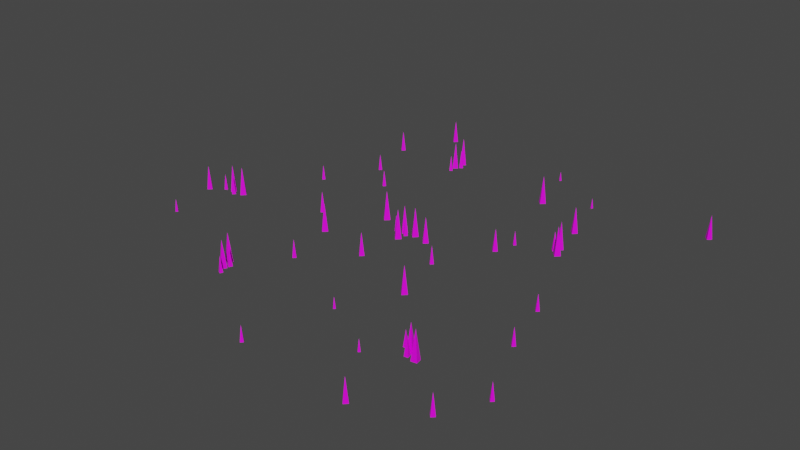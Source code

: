# Source: grass.blend  (saved by Blender 2.92.15; exported with 4.5.12 LTS)
import bpy
from mathutils import Matrix  # noqa: F401  (used for matrix-valued properties, if any)

bpy.ops.wm.read_factory_settings(use_empty=True)
scene = bpy.context.scene
scene.name = 'Scene'

# ---- collections
col_collection = bpy.data.collections.new('Collection'); scene.collection.children.link(col_collection)

# ---- images (referenced by path relative to the original .blend; pixels are not part of the script)
import os
ASSET_DIR = os.environ.get("B2B_ASSET_DIR", "")  # directory of the original .blend (textures are referenced by path, not embedded)
HERE = os.path.dirname(os.path.abspath(__file__))  # packed textures are extracted next to this script under _unpacked/

def load_image(name, relpath, width, height, colorspace="sRGB"):
    """Load a texture the original file referenced (path relative to the .blend, or extracted next to this script)."""
    p = next((c for c in (os.path.join(HERE, relpath), os.path.join(ASSET_DIR, relpath)) if relpath and os.path.exists(c)), "")
    if p:
        img = bpy.data.images.load(p, check_existing=True)
        img.name = name
    else:  # same state as the original file: an image datablock whose file is absent (Cycles renders it pink)
        img = bpy.data.images.new(name, width, height)
        img.source = "FILE"
        img.filepath = "//" + (relpath or name)
    img.colorspace_settings.name = colorspace
    return img
img_uv3_png_001 = load_image('UV3.png.001', 'UV3.png', 1024, 1024, 'sRGB')

# ---- materials (node trees are filled in below, after node groups)
mat_material = bpy.data.materials.new('Material')
mat_material.alpha_threshold = 0.0
mat_material.use_transparent_shadow = False
mat_material.line_color = (0.0, 0.0, 0.0, 1.0)

# ---- material node trees
mat_material.use_nodes = True; mat_material.node_tree.nodes.clear()
_N = mat_material.node_tree.nodes; _L = mat_material.node_tree.links
n0 = _N.new('ShaderNodeOutputMaterial'); n0.name = 'Material Output'; n0.location = (300, 300)
n1 = _N.new('ShaderNodeBsdfPrincipled'); n1.name = 'Principled BSDF'; n1.location = (10, 300)
n1.distribution = 'GGX'
n1.subsurface_method = 'BURLEY'
n1.inputs[2].default_value = 0.4
n1.inputs[3].default_value = 1.45
n1.inputs[27].default_value = (0.0, 0.0, 0.0, 1.0)
n1.inputs[28].default_value = 1.0
n2 = _N.new('ShaderNodeTexImage'); n2.name = 'Image Texture'; n2.location = (-374, 322)
n2.image = img_uv3_png_001
_L.new(n1.outputs[0], n0.inputs[0])
_L.new(n2.outputs[0], n1.inputs[0])
n0.is_active_output = True

# ---- world
world_world = bpy.data.worlds.new('World'); scene.world = world_world
world_world.use_nodes = True; world_world.node_tree.nodes.clear()
_N = world_world.node_tree.nodes; _L = world_world.node_tree.links
n0 = _N.new('ShaderNodeOutputWorld'); n0.name = 'World Output'; n0.location = (300, 300)
n1 = _N.new('ShaderNodeBackground'); n1.name = 'Background'; n1.location = (10, 300)
n1.inputs[0].default_value = (0.05088, 0.05088, 0.05088, 1.0)
_L.new(n1.outputs[0], n0.inputs[0])
n0.is_active_output = True
world_world.color = (0.05088, 0.05088, 0.05088)
world_world.use_sun_shadow = False
world_world.sun_shadow_jitter_overblur = 0.0

# ---- meshes
me_cylinder = bpy.data.meshes.new('Cylinder')
me_cylinder.from_pydata([(-1.714e-08, 0.06389, -1.428e-08), (-2.051e-08, 7.566e-10, 0.4449), (0.06389, -1.078e-09, -1.428e-08), (-2.272e-08, -0.06389, -1.428e-08), (-0.06389, 2.476e-09, -1.428e-08), (0.6985, -0.01109, -1.118e-08), (0.6985, -0.06113, 0.3485), (0.7485, -0.06113, -1.118e-08), (0.6985, -0.1112, -1.118e-08), (0.6484, -0.06113, -1.118e-08), (1.96, 0.6248, -5.448e-09), (1.96, 0.6005, 0.1697), (1.984, 0.6005, -5.448e-09), (1.96, 0.5761, -5.448e-09), (1.935, 0.6005, -5.448e-09), (1.119, 1.101, -1.331e-08), (1.119, 1.042, 0.4147), (1.178, 1.042, -1.331e-08), (1.119, 0.982, -1.331e-08), (1.059, 1.042, -1.331e-08), (-0.7729, -2.123, -7.359e-09), (-0.7729, -2.156, 0.2293), (-0.7399, -2.156, -7.359e-09), (-0.7729, -2.189, -7.359e-09), (-0.8058, -2.156, -7.359e-09), (-0.1423, 0.436, -1.253e-08), (-0.1423, 0.3799, 0.3904), (-0.08623, 0.3799, -1.253e-08), (-0.1423, 0.3239, -1.253e-08), (-0.1984, 0.3799, -1.253e-08), (-2.244, 0.9927, -1.374e-08), (-2.244, 0.9313, 0.4282), (-2.183, 0.9313, -1.374e-08), (-2.244, 0.8698, -1.374e-08), (-2.306, 0.9313, -1.374e-08), (0.3832, 2.621, -7.9e-09), (0.3832, 2.585, 0.2461), (0.4185, 2.585, -7.9e-09), (0.3832, 2.55, -7.9e-09), (0.3478, 2.585, -7.9e-09), (-1.614, -1.679, -8.108e-09), (-1.614, -1.715, 0.2526), (-1.577, -1.715, -8.108e-09), (-1.614, -1.751, -8.108e-09), (-1.65, -1.715, -8.108e-09), (1.224, 2.843, -8.359e-09), (1.224, 2.806, 0.2605), (1.261, 2.806, -8.359e-09), (1.224, 2.768, -8.359e-09), (1.187, 2.806, -8.359e-09), (0.5934, -3.205, -1.192e-08), (0.5934, -3.259, 0.3713), (0.6467, -3.259, -1.192e-08), (0.5934, -3.312, -1.192e-08), (0.5401, -3.259, -1.192e-08), (0.4883, -0.8818, -1.374e-08), (0.4883, -0.9432, 0.4281), (0.5498, -0.9432, -1.374e-08), (0.4883, -1.005, -1.374e-08), (0.4268, -0.9432, -1.374e-08), (2.485, 1.508, -5.746e-09), (2.485, 1.483, 0.179), (2.511, 1.483, -5.746e-09), (2.485, 1.457, -5.746e-09), (2.459, 1.483, -5.746e-09), (-2.454, -1.89, -1.02e-08), (-2.454, -1.936, 0.318), (-2.409, -1.936, -1.02e-08), (-2.454, -1.981, -1.02e-08), (-2.5, -1.936, -1.02e-08), (-3.295, -1.444, -1.123e-08), (-3.295, -1.495, 0.35), (-3.245, -1.495, -1.123e-08), (-3.295, -1.545, -1.123e-08), (-3.345, -1.495, -1.123e-08), (-2.77, 3.409, -1.156e-08), (-2.77, 3.357, 0.3603), (-2.718, 3.357, -1.156e-08), (-2.77, 3.305, -1.156e-08), (-2.821, 3.357, -1.156e-08), (-3.085, 0.7321, -4.777e-09), (-3.085, 0.7107, 0.1489), (-3.064, 0.7107, -4.777e-09), (-3.085, 0.6893, -4.777e-09), (-3.106, 0.7107, -4.777e-09), (3.326, 2.083, -1.097e-08), (3.326, 2.034, 0.3419), (3.375, 2.034, -1.097e-08), (3.326, 1.985, -1.097e-08), (3.277, 2.034, -1.097e-08), (-1.719, 1.871, -1.278e-08), (-1.719, 1.813, 0.3984), (-1.662, 1.813, -1.278e-08), (-1.719, 1.756, -1.278e-08), (-1.776, 1.813, -1.278e-08), (-0.878, 1.402, -6.744e-09), (-0.878, 1.372, 0.2101), (-0.8478, 1.372, -6.744e-09), (-0.878, 1.342, -6.744e-09), (-0.9081, 1.372, -6.744e-09), (0.2781, 0.8597, -8.661e-09), (0.2781, 0.821, 0.2699), (0.3168, 0.821, -8.661e-09), (0.2781, 0.7822, -8.661e-09), (0.2393, 0.821, -8.661e-09), (2.905, 2.96, -9.831e-09), (2.905, 2.916, 0.3063), (2.949, 2.916, -9.831e-09), (2.905, 2.872, -9.831e-09), (2.862, 2.916, -9.831e-09), (-0.5627, 1.311, -1.086e-08), (-0.5627, 1.262, 0.3385), (-0.5141, 1.262, -1.086e-08), (-0.5627, 1.213, -1.086e-08), (-0.6113, 1.262, -1.086e-08), (1.329, -0.6839, -8.682e-09), (1.329, -0.7227, 0.2705), (1.368, -0.7227, -8.682e-09), (1.329, -0.7616, -8.682e-09), (1.29, -0.7227, -8.682e-09), (-0.3525, -0.4383, -1.428e-08), (-0.3525, -0.5022, 0.4449), (-0.2886, -0.5022, -1.428e-08), (-0.3525, -0.5661, -1.428e-08), (-0.4164, -0.5022, -1.428e-08), (-1.193, -1.238, -8.15e-09), (-1.193, -1.274, 0.2539), (-1.157, -1.274, -8.15e-09), (-1.193, -1.311, -8.15e-09), (-1.23, -1.274, -8.15e-09), (3.221, 0.3028, -7.413e-09), (3.221, 0.2697, 0.231), (3.254, 0.2697, -7.413e-09), (3.221, 0.2365, -7.413e-09), (3.188, 0.2697, -7.413e-09), (2.275, 3.283, -8.179e-09), (2.275, 3.247, 0.2548), (2.312, 3.247, -8.179e-09), (2.275, 3.21, -8.179e-09), (2.238, 3.247, -8.179e-09), (-2.559, 1.615, -5.043e-09), (-2.559, 1.593, 0.1571), (-2.537, 1.593, -5.043e-09), (-2.559, 1.57, -5.043e-09), (-2.582, 1.593, -5.043e-09), (1.434, -3.01, -6.317e-09), (1.434, -3.038, 0.1968), (1.462, -3.038, -6.317e-09), (1.434, -3.067, -6.317e-09), (1.406, -3.038, -6.317e-09), (0.0679, -1.338, -1.029e-08), (0.0679, -1.384, 0.3206), (0.1139, -1.384, -1.029e-08), (0.0679, -1.43, -1.029e-08), (0.02187, -1.384, -1.029e-08), (-2.342, -0.8276, -7.838e-09), (-2.307, -0.833, 0.2442), (-2.302, -0.7983, -7.838e-09), (-2.272, -0.8383, -7.838e-09), (-2.312, -0.8676, -7.838e-09), (-2.681, -0.8175, -1.397e-08), (-2.619, -0.827, 0.4353), (-2.61, -0.7652, -1.397e-08), (-2.557, -0.8365, -1.397e-08), (-2.629, -0.8888, -1.397e-08), (-2.536, -0.7662, -9.329e-09), (-2.495, -0.7725, 0.2907), (-2.489, -0.7313, -9.329e-09), (-2.454, -0.7789, -9.329e-09), (-2.501, -0.8138, -9.329e-09), (-2.495, -0.8355, -1.336e-08), (-2.436, -0.8446, 0.4164), (-2.427, -0.7855, -1.336e-08), (-2.377, -0.8537, -1.336e-08), (-2.445, -0.9037, -1.336e-08), (0.4495, -3.016, -7.838e-09), (0.4495, -3.051, 0.2442), (0.4845, -3.051, -7.838e-09), (0.4495, -3.086, -7.838e-09), (0.4144, -3.051, -7.838e-09), (0.4049, -2.656, -1.397e-08), (0.4049, -2.719, 0.4353), (0.4674, -2.719, -1.397e-08), (0.4049, -2.781, -1.397e-08), (0.3424, -2.719, -1.397e-08), (0.4829, -2.8, -9.329e-09), (0.4829, -2.842, 0.2907), (0.5246, -2.842, -9.329e-09), (0.4829, -2.884, -9.329e-09), (0.4411, -2.842, -9.329e-09), (0.4161, -2.856, -1.336e-08), (0.4161, -2.915, 0.4164), (0.4759, -2.915, -1.336e-08), (0.4161, -2.975, -1.336e-08), (0.3563, -2.915, -1.336e-08), (2.217, -1.188, -7.838e-09), (2.25, -1.177, 0.2442), (2.239, -1.144, -7.838e-09), (2.283, -1.166, -7.838e-09), (2.261, -1.21, -7.838e-09), (1.911, -1.336, -1.397e-08), (1.971, -1.316, 0.4353), (1.95, -1.257, -1.397e-08), (2.03, -1.296, -1.397e-08), (1.991, -1.375, -1.397e-08), (2.016, -1.224, -9.329e-09), (2.056, -1.21, 0.2907), (2.042, -1.171, -9.329e-09), (2.095, -1.197, -9.329e-09), (2.069, -1.25, -9.329e-09), (2.084, -1.267, -1.336e-08), (2.141, -1.247, 0.4164), (2.122, -1.191, -1.336e-08), (2.197, -1.228, -1.336e-08), (2.16, -1.304, -1.336e-08), (2.08, 1.871, -7.838e-09), (2.059, 1.843, 0.2442), (2.087, 1.822, -7.838e-09), (2.038, 1.815, -7.838e-09), (2.031, 1.864, -7.838e-09), (2.249, 2.165, -1.397e-08), (2.212, 2.115, 0.4353), (2.262, 2.078, -1.397e-08), (2.174, 2.065, -1.397e-08), (2.162, 2.153, -1.397e-08), (2.226, 2.013, -9.329e-09), (2.201, 1.98, 0.2907), (2.234, 1.955, -9.329e-09), (2.176, 1.947, -9.329e-09), (2.167, 2.005, -9.329e-09), (2.146, 2.01, -1.336e-08), (2.11, 1.963, 0.4164), (2.157, 1.927, -1.336e-08), (2.074, 1.915, -1.336e-08), (2.062, 1.999, -1.336e-08), (-1.287, 1.889, -7.838e-09), (-1.287, 1.854, 0.2442), (-1.252, 1.854, -7.838e-09), (-1.287, 1.819, -7.838e-09), (-1.322, 1.854, -7.838e-09), (-1.003, 2.046, -1.397e-08), (-1.003, 1.983, 0.4353), (-0.9402, 1.983, -1.397e-08), (-1.003, 1.921, -1.397e-08), (-1.065, 1.983, -1.397e-08), (-1.091, 1.923, -9.329e-09), (-1.091, 1.881, 0.2907), (-1.05, 1.881, -9.329e-09), (-1.091, 1.839, -9.329e-09), (-1.133, 1.881, -9.329e-09), (-1.175, 1.98, -1.336e-08), (-1.175, 1.921, 0.4164), (-1.115, 1.921, -1.336e-08), (-1.175, 1.861, -1.336e-08), (-1.235, 1.921, -1.336e-08), (-0.1621, -0.13, -7.838e-09), (-0.1621, -0.1651, 0.2442), (-0.1271, -0.1651, -7.838e-09), (-0.1621, -0.2001, -7.838e-09), (-0.1972, -0.1651, -7.838e-09), (-0.2037, 0.2069, -1.397e-08), (-0.2037, 0.1444, 0.4353), (-0.1412, 0.1444, -1.397e-08), (-0.2037, 0.0819, -1.397e-08), (-0.2662, 0.1444, -1.397e-08), (-0.131, 0.07153, -9.329e-09), (-0.131, 0.02979, 0.2907), (-0.08922, 0.02979, -9.329e-09), (-0.131, -0.01194, -9.329e-09), (-0.1727, 0.02979, -9.329e-09), (-0.1933, 0.02081, -1.336e-08), (-0.1933, -0.03898, 0.4164), (-0.1335, -0.03898, -1.336e-08), (-0.1933, -0.09877, -1.336e-08), (-0.2531, -0.03898, -1.336e-08), (-1.342e-08, 0.05004, -1.118e-08), (-1.606e-08, 5.926e-10, 0.3485), (0.05004, -8.447e-10, -1.118e-08), (-1.78e-08, -0.05004, -1.118e-08), (-0.05004, 1.939e-09, -1.118e-08), (-6.537e-09, 0.02437, -5.448e-09), (-7.824e-09, 2.886e-10, 0.1697), (0.02437, -4.114e-10, -5.448e-09), (-8.668e-09, -0.02437, -5.448e-09), (-0.02437, 9.445e-10, -5.448e-09), (-1.597e-08, 0.05954, -1.331e-08), (-1.911e-08, 7.052e-10, 0.4147), (0.05954, -1.005e-09, -1.331e-08), (-2.118e-08, -0.05954, -1.331e-08), (-0.05954, 2.308e-09, -1.331e-08), (-1.668e-08, 0.03292, -7.359e-09), (-1.057e-08, 3.899e-10, 0.2293), (0.03292, 7.293e-09, -7.359e-09), (-3.859e-09, -0.03292, -7.359e-09), (-0.03292, -6.573e-09, -7.359e-09), (-1.504e-08, 0.05606, -1.253e-08), (-1.8e-08, 6.639e-10, 0.3904), (0.05606, -9.463e-10, -1.253e-08), (-1.994e-08, -0.05606, -1.253e-08), (-0.05606, 2.173e-09, -1.253e-08), (-1.974e-08, 7.281e-10, 0.4282), (0.06148, -1.038e-09, -1.374e-08), (-2.186e-08, -0.06148, -1.374e-08), (-9.48e-09, 0.03534, -7.9e-09), (-1.135e-08, 4.186e-10, 0.2461), (0.03534, -5.966e-10, -7.9e-09), (-1.257e-08, -0.03534, -7.9e-09), (-0.03534, 1.37e-09, -7.9e-09), (-1.838e-08, 0.03627, -8.108e-09), (-1.164e-08, 4.296e-10, 0.2526), (0.03627, 8.036e-09, -8.108e-09), (-4.252e-09, -0.03627, -8.108e-09), (-0.03627, -7.243e-09, -8.108e-09), (-1.895e-08, 0.0374, -8.359e-09), (-1.201e-08, 4.429e-10, 0.2605), (0.0374, 8.285e-09, -8.359e-09), (-4.384e-09, -0.0374, -8.359e-09), (-0.0374, -7.467e-09, -8.359e-09), (-1.43e-08, 0.05331, -1.192e-08), (-1.711e-08, 6.314e-10, 0.3713), (0.05331, -9e-10, -1.192e-08), (-1.896e-08, -0.05331, -1.192e-08), (-0.05331, 2.066e-09, -1.192e-08), (-3.114e-08, 0.06147, -1.374e-08), (-0.06147, -1.227e-08, -1.374e-08), (-1.303e-08, 0.02571, -5.746e-09), (-8.253e-09, 3.045e-10, 0.179), (0.02571, 5.695e-09, -5.746e-09), (-3.014e-09, -0.02571, -5.746e-09), (-0.02571, -5.133e-09, -5.746e-09), (-1.225e-08, 0.04566, -1.02e-08), (-1.466e-08, 5.407e-10, 0.318), (0.04566, -7.707e-10, -1.02e-08), (-1.624e-08, -0.04566, -1.02e-08), (-0.04566, 1.769e-09, -1.02e-08), (-1.348e-08, 0.05026, -1.123e-08), (-1.613e-08, 5.952e-10, 0.35), (0.05026, -8.483e-10, -1.123e-08), (-1.787e-08, -0.05026, -1.123e-08), (-0.05026, 1.948e-09, -1.123e-08), (-1.388e-08, 0.05173, -1.156e-08), (-1.661e-08, 6.126e-10, 0.3603), (0.05173, -8.733e-10, -1.156e-08), (-1.84e-08, -0.05173, -1.156e-08), (-0.05173, 2.005e-09, -1.156e-08), (-5.733e-09, 0.02137, -4.777e-09), (-6.861e-09, 2.531e-10, 0.1489), (0.02137, -3.608e-10, -4.777e-09), (-7.601e-09, -0.02137, -4.777e-09), (-0.02137, 8.283e-10, -4.777e-09), (-1.317e-08, 0.04909, -1.097e-08), (-1.576e-08, 5.813e-10, 0.3419), (0.04909, -8.286e-10, -1.097e-08), (-1.746e-08, -0.04909, -1.097e-08), (-0.04909, 1.902e-09, -1.097e-08), (-1.534e-08, 0.0572, -1.278e-08), (-1.836e-08, 6.774e-10, 0.3984), (0.0572, -9.655e-10, -1.278e-08), (-2.034e-08, -0.0572, -1.278e-08), (-0.0572, 2.217e-09, -1.278e-08), (-8.093e-09, 0.03017, -6.744e-09), (-9.686e-09, 3.573e-10, 0.2101), (0.03017, -5.093e-10, -6.744e-09), (-1.073e-08, -0.03017, -6.744e-09), (-0.03017, 1.169e-09, -6.744e-09), (-1.244e-08, 4.589e-10, 0.2699), (-1.18e-08, 0.04398, -9.831e-09), (-1.412e-08, 5.209e-10, 0.3063), (0.04398, -7.424e-10, -9.831e-09), (-1.564e-08, -0.04398, -9.831e-09), (-0.04398, 1.705e-09, -9.831e-09), (-1.304e-08, 0.04861, -1.086e-08), (-1.56e-08, 5.757e-10, 0.3385), (0.04861, -8.205e-10, -1.086e-08), (-1.729e-08, -0.04861, -1.086e-08), (-0.04861, 1.884e-09, -1.086e-08), (-1.042e-08, 0.03884, -8.682e-09), (-1.247e-08, 4.6e-10, 0.2705), (0.03884, -6.557e-10, -8.682e-09), (-1.381e-08, -0.03884, -8.682e-09), (-0.03884, 1.505e-09, -8.682e-09), (-9.78e-09, 0.03646, -8.15e-09), (-1.17e-08, 4.318e-10, 0.2539), (0.03646, -6.155e-10, -8.15e-09), (-1.297e-08, -0.03646, -8.15e-09), (-0.03646, 1.413e-09, -8.15e-09), (-8.896e-09, 0.03317, -7.413e-09), (-1.065e-08, 3.928e-10, 0.231), (0.03317, -5.598e-10, -7.413e-09), (-1.179e-08, -0.03317, -7.413e-09), (-0.03317, 1.285e-09, -7.413e-09), (-9.814e-09, 0.03659, -8.179e-09), (-1.175e-08, 4.333e-10, 0.2548), (0.03659, -6.177e-10, -8.179e-09), (-1.301e-08, -0.03659, -8.179e-09), (-0.03659, 1.418e-09, -8.179e-09), (-6.052e-09, 0.02256, -5.043e-09), (-7.243e-09, 2.672e-10, 0.1571), (0.02256, -3.809e-10, -5.043e-09), (-8.024e-09, -0.02256, -5.043e-09), (-0.02256, 8.744e-10, -5.043e-09), (-7.58e-09, 0.02826, -6.317e-09), (-9.073e-09, 3.347e-10, 0.1968), (0.02826, -4.771e-10, -6.317e-09), (-1.005e-08, -0.02826, -6.317e-09), (-0.02826, 1.095e-09, -6.317e-09), (-1.235e-08, 0.04603, -1.029e-08), (-1.478e-08, 5.452e-10, 0.3206), (0.04603, -7.771e-10, -1.029e-08), (-1.637e-08, -0.04603, -1.029e-08), (-0.04603, 1.784e-09, -1.029e-08)], [], [(0, 1, 2), (2, 1, 3), (3, 1, 4), (4, 1, 0), (0, 2, 3, 4), (5, 6, 7), (7, 6, 8), (8, 6, 9), (9, 6, 5), (5, 7, 8, 9), (10, 11, 12), (12, 11, 13), (13, 11, 14), (14, 11, 10), (10, 12, 13, 14), (15, 16, 17), (17, 16, 18), (18, 16, 19), (19, 16, 15), (15, 17, 18, 19), (20, 21, 22), (22, 21, 23), (23, 21, 24), (24, 21, 20), (20, 22, 23, 24), (25, 26, 27), (27, 26, 28), (28, 26, 29), (29, 26, 25), (25, 27, 28, 29), (30, 31, 32), (32, 31, 33), (33, 31, 34), (34, 31, 30), (30, 32, 33, 34), (35, 36, 37), (37, 36, 38), (38, 36, 39), (39, 36, 35), (35, 37, 38, 39), (40, 41, 42), (42, 41, 43), (43, 41, 44), (44, 41, 40), (40, 42, 43, 44), (45, 46, 47), (47, 46, 48), (48, 46, 49), (49, 46, 45), (45, 47, 48, 49), (50, 51, 52), (52, 51, 53), (53, 51, 54), (54, 51, 50), (50, 52, 53, 54), (55, 56, 57), (57, 56, 58), (58, 56, 59), (59, 56, 55), (55, 57, 58, 59), (60, 61, 62), (62, 61, 63), (63, 61, 64), (64, 61, 60), (60, 62, 63, 64), (65, 66, 67), (67, 66, 68), (68, 66, 69), (69, 66, 65), (65, 67, 68, 69), (70, 71, 72), (72, 71, 73), (73, 71, 74), (74, 71, 70), (70, 72, 73, 74), (75, 76, 77), (77, 76, 78), (78, 76, 79), (79, 76, 75), (75, 77, 78, 79), (80, 81, 82), (82, 81, 83), (83, 81, 84), (84, 81, 80), (80, 82, 83, 84), (85, 86, 87), (87, 86, 88), (88, 86, 89), (89, 86, 85), (85, 87, 88, 89), (90, 91, 92), (92, 91, 93), (93, 91, 94), (94, 91, 90), (90, 92, 93, 94), (95, 96, 97), (97, 96, 98), (98, 96, 99), (99, 96, 95), (95, 97, 98, 99), (100, 101, 102), (102, 101, 103), (103, 101, 104), (104, 101, 100), (100, 102, 103, 104), (105, 106, 107), (107, 106, 108), (108, 106, 109), (109, 106, 105), (105, 107, 108, 109), (110, 111, 112), (112, 111, 113), (113, 111, 114), (114, 111, 110), (110, 112, 113, 114), (115, 116, 117), (117, 116, 118), (118, 116, 119), (119, 116, 115), (115, 117, 118, 119), (120, 121, 122), (122, 121, 123), (123, 121, 124), (124, 121, 120), (120, 122, 123, 124), (125, 126, 127), (127, 126, 128), (128, 126, 129), (129, 126, 125), (125, 127, 128, 129), (130, 131, 132), (132, 131, 133), (133, 131, 134), (134, 131, 130), (130, 132, 133, 134), (135, 136, 137), (137, 136, 138), (138, 136, 139), (139, 136, 135), (135, 137, 138, 139), (140, 141, 142), (142, 141, 143), (143, 141, 144), (144, 141, 140), (140, 142, 143, 144), (145, 146, 147), (147, 146, 148), (148, 146, 149), (149, 146, 145), (145, 147, 148, 149), (150, 151, 152), (152, 151, 153), (153, 151, 154), (154, 151, 150), (150, 152, 153, 154), (155, 156, 157), (157, 156, 158), (158, 156, 159), (159, 156, 155), (155, 157, 158, 159), (160, 161, 162), (162, 161, 163), (163, 161, 164), (164, 161, 160), (160, 162, 163, 164), (165, 166, 167), (167, 166, 168), (168, 166, 169), (169, 166, 165), (165, 167, 168, 169), (170, 171, 172), (172, 171, 173), (173, 171, 174), (174, 171, 170), (170, 172, 173, 174), (175, 176, 177), (177, 176, 178), (178, 176, 179), (179, 176, 175), (175, 177, 178, 179), (180, 181, 182), (182, 181, 183), (183, 181, 184), (184, 181, 180), (180, 182, 183, 184), (185, 186, 187), (187, 186, 188), (188, 186, 189), (189, 186, 185), (185, 187, 188, 189), (190, 191, 192), (192, 191, 193), (193, 191, 194), (194, 191, 190), (190, 192, 193, 194), (195, 196, 197), (197, 196, 198), (198, 196, 199), (199, 196, 195), (195, 197, 198, 199), (200, 201, 202), (202, 201, 203), (203, 201, 204), (204, 201, 200), (200, 202, 203, 204), (205, 206, 207), (207, 206, 208), (208, 206, 209), (209, 206, 205), (205, 207, 208, 209), (210, 211, 212), (212, 211, 213), (213, 211, 214), (214, 211, 210), (210, 212, 213, 214), (215, 216, 217), (217, 216, 218), (218, 216, 219), (219, 216, 215), (215, 217, 218, 219), (220, 221, 222), (222, 221, 223), (223, 221, 224), (224, 221, 220), (220, 222, 223, 224), (225, 226, 227), (227, 226, 228), (228, 226, 229), (229, 226, 225), (225, 227, 228, 229), (230, 231, 232), (232, 231, 233), (233, 231, 234), (234, 231, 230), (230, 232, 233, 234), (235, 236, 237), (237, 236, 238), (238, 236, 239), (239, 236, 235), (235, 237, 238, 239), (240, 241, 242), (242, 241, 243), (243, 241, 244), (244, 241, 240), (240, 242, 243, 244), (245, 246, 247), (247, 246, 248), (248, 246, 249), (249, 246, 245), (245, 247, 248, 249), (250, 251, 252), (252, 251, 253), (253, 251, 254), (254, 251, 250), (250, 252, 253, 254), (255, 256, 257), (257, 256, 258), (258, 256, 259), (259, 256, 255), (255, 257, 258, 259), (260, 261, 262), (262, 261, 263), (263, 261, 264), (264, 261, 260), (260, 262, 263, 264), (265, 266, 267), (267, 266, 268), (268, 266, 269), (269, 266, 265), (265, 267, 268, 269), (270, 271, 272), (272, 271, 273), (273, 271, 274), (274, 271, 270), (270, 272, 273, 274), (275, 276, 277), (277, 276, 278), (278, 276, 279), (279, 276, 275), (275, 277, 278, 279), (280, 281, 282), (282, 281, 283), (283, 281, 284), (284, 281, 280), (280, 282, 283, 284), (285, 286, 287), (287, 286, 288), (288, 286, 289), (289, 286, 285), (285, 287, 288, 289), (290, 291, 292), (292, 291, 293), (293, 291, 294), (294, 291, 290), (290, 292, 293, 294), (295, 296, 297), (297, 296, 298), (298, 296, 299), (299, 296, 295), (295, 297, 298, 299), (323, 300, 301), (301, 300, 302), (302, 300, 324), (324, 300, 323), (323, 301, 302, 324), (303, 304, 305), (305, 304, 306), (306, 304, 307), (307, 304, 303), (303, 305, 306, 307), (308, 309, 310), (310, 309, 311), (311, 309, 312), (312, 309, 308), (308, 310, 311, 312), (313, 314, 315), (315, 314, 316), (316, 314, 317), (317, 314, 313), (313, 315, 316, 317), (318, 319, 320), (320, 319, 321), (321, 319, 322), (322, 319, 318), (318, 320, 321, 322), (325, 326, 327), (327, 326, 328), (328, 326, 329), (329, 326, 325), (325, 327, 328, 329), (330, 331, 332), (332, 331, 333), (333, 331, 334), (334, 331, 330), (330, 332, 333, 334), (335, 336, 337), (337, 336, 338), (338, 336, 339), (339, 336, 335), (335, 337, 338, 339), (340, 341, 342), (342, 341, 343), (343, 341, 344), (344, 341, 340), (340, 342, 343, 344), (345, 346, 347), (347, 346, 348), (348, 346, 349), (349, 346, 345), (345, 347, 348, 349), (350, 351, 352), (352, 351, 353), (353, 351, 354), (354, 351, 350), (350, 352, 353, 354), (355, 356, 357), (357, 356, 358), (358, 356, 359), (359, 356, 355), (355, 357, 358, 359), (360, 361, 362), (362, 361, 363), (363, 361, 364), (364, 361, 360), (360, 362, 363, 364), (376, 365, 378), (378, 365, 379), (379, 365, 380), (380, 365, 376), (366, 367, 368), (368, 367, 369), (369, 367, 370), (370, 367, 366), (366, 368, 369, 370), (371, 372, 373), (373, 372, 374), (374, 372, 375), (375, 372, 371), (371, 373, 374, 375), (376, 377, 378), (378, 377, 379), (379, 377, 380), (380, 377, 376), (376, 378, 379, 380), (381, 382, 383), (383, 382, 384), (384, 382, 385), (385, 382, 381), (381, 383, 384, 385), (386, 387, 388), (388, 387, 389), (389, 387, 390), (390, 387, 386), (386, 388, 389, 390), (391, 392, 393), (393, 392, 394), (394, 392, 395), (395, 392, 391), (391, 393, 394, 395), (396, 397, 398), (398, 397, 399), (399, 397, 400), (400, 397, 396), (396, 398, 399, 400), (401, 402, 403), (403, 402, 404), (404, 402, 405), (405, 402, 401), (401, 403, 404, 405), (406, 407, 408), (408, 407, 409), (409, 407, 410), (410, 407, 406), (406, 408, 409, 410)])
_uv = me_cylinder.uv_layers.new(name='UVMap')
_uv.uv.foreach_set('vector', [0.6259, 0.427, 0.6259, 0.4971, 0.6236, 0.427, 0.6236, 0.427, 0.6259, 0.4971, 0.6259, 0.427, 0.6259, 0.427, 0.6259, 0.4971, 0.6282, 0.427, 0.6282, 0.427, 0.6259, 0.4971, 0.6259, 0.427, 0.6259, 0.427, 0.6236, 0.427, 0.6259, 0.427, 0.6282, 0.427, 0.6259, 0.427, 0.6259, 0.4971, 0.6236, 0.427, 0.6236, 0.427, 0.6259, 0.4971, 0.6259, 0.427, 0.6259, 0.427, 0.6259, 0.4971, 0.6282, 0.427, 0.6282, 0.427, 0.6259, 0.4971, 0.6259, 0.427, 0.6259, 0.427, 0.6236, 0.427, 0.6259, 0.427, 0.6282, 0.427, 0.6259, 0.427, 0.6259, 0.4971, 0.6236, 0.427, 0.6236, 0.427, 0.6259, 0.4971, 0.6259, 0.427, 0.6259, 0.427, 0.6259, 0.4971, 0.6282, 0.427, 0.6282, 0.427, 0.6259, 0.4971, 0.6259, 0.427, 0.6259, 0.427, 0.6236, 0.427, 0.6259, 0.427, 0.6282, 0.427, 0.6259, 0.427, 0.6259, 0.4971, 0.6236, 0.427, 0.6236, 0.427, 0.6259, 0.4971, 0.6259, 0.427, 0.6259, 0.427, 0.6259, 0.4971, 0.6282, 0.427, 0.6282, 0.427, 0.6259, 0.4971, 0.6259, 0.427, 0.6259, 0.427, 0.6236, 0.427, 0.6259, 0.427, 0.6282, 0.427, 0.6259, 0.427, 0.6259, 0.4971, 0.6236, 0.427, 0.6236, 0.427, 0.6259, 0.4971, 0.6259, 0.427, 0.6259, 0.427, 0.6259, 0.4971, 0.6282, 0.427, 0.6282, 0.427, 0.6259, 0.4971, 0.6259, 0.427, 0.6259, 0.427, 0.6236, 0.427, 0.6259, 0.427, 0.6282, 0.427, 0.6259, 0.427, 0.6259, 0.4971, 0.6236, 0.427, 0.6236, 0.427, 0.6259, 0.4971, 0.6259, 0.427, 0.6259, 0.427, 0.6259, 0.4971, 0.6282, 0.427, 0.6282, 0.427, 0.6259, 0.4971, 0.6259, 0.427, 0.6259, 0.427, 0.6236, 0.427, 0.6259, 0.427, 0.6282, 0.427, 0.6259, 0.427, 0.6259, 0.4971, 0.6236, 0.427, 0.6236, 0.427, 0.6259, 0.4971, 0.6259, 0.427, 0.6259, 0.427, 0.6259, 0.4971, 0.6282, 0.427, 0.6282, 0.427, 0.6259, 0.4971, 0.6259, 0.427, 0.6259, 0.427, 0.6236, 0.427, 0.6259, 0.427, 0.6282, 0.427, 0.6259, 0.427, 0.6259, 0.4971, 0.6236, 0.427, 0.6236, 0.427, 0.6259, 0.4971, 0.6259, 0.427, 0.6259, 0.427, 0.6259, 0.4971, 0.6282, 0.427, 0.6282, 0.427, 0.6259, 0.4971, 0.6259, 0.427, 0.6259, 0.427, 0.6236, 0.427, 0.6259, 0.427, 0.6282, 0.427, 0.6259, 0.427, 0.6259, 0.4971, 0.6236, 0.427, 0.6236, 0.427, 0.6259, 0.4971, 0.6259, 0.427, 0.6259, 0.427, 0.6259, 0.4971, 0.6282, 0.427, 0.6282, 0.427, 0.6259, 0.4971, 0.6259, 0.427, 0.6259, 0.427, 0.6236, 0.427, 0.6259, 0.427, 0.6282, 0.427, 0.6259, 0.427, 0.6259, 0.4971, 0.6236, 0.427, 0.6236, 0.427, 0.6259, 0.4971, 0.6259, 0.427, 0.6259, 0.427, 0.6259, 0.4971, 0.6282, 0.427, 0.6282, 0.427, 0.6259, 0.4971, 0.6259, 0.427, 0.6259, 0.427, 0.6236, 0.427, 0.6259, 0.427, 0.6282, 0.427, 0.6259, 0.427, 0.6259, 0.4971, 0.6236, 0.427, 0.6236, 0.427, 0.6259, 0.4971, 0.6259, 0.427, 0.6259, 0.427, 0.6259, 0.4971, 0.6282, 0.427, 0.6282, 0.427, 0.6259, 0.4971, 0.6259, 0.427, 0.6259, 0.427, 0.6236, 0.427, 0.6259, 0.427, 0.6282, 0.427, 0.6259, 0.427, 0.6259, 0.4971, 0.6236, 0.427, 0.6236, 0.427, 0.6259, 0.4971, 0.6259, 0.427, 0.6259, 0.427, 0.6259, 0.4971, 0.6282, 0.427, 0.6282, 0.427, 0.6259, 0.4971, 0.6259, 0.427, 0.6259, 0.427, 0.6236, 0.427, 0.6259, 0.427, 0.6282, 0.427, 0.6259, 0.427, 0.6259, 0.4971, 0.6236, 0.427, 0.6236, 0.427, 0.6259, 0.4971, 0.6259, 0.427, 0.6259, 0.427, 0.6259, 0.4971, 0.6282, 0.427, 0.6282, 0.427, 0.6259, 0.4971, 0.6259, 0.427, 0.6259, 0.427, 0.6236, 0.427, 0.6259, 0.427, 0.6282, 0.427, 0.6259, 0.427, 0.6259, 0.4971, 0.6236, 0.427, 0.6236, 0.427, 0.6259, 0.4971, 0.6259, 0.427, 0.6259, 0.427, 0.6259, 0.4971, 0.6282, 0.427, 0.6282, 0.427, 0.6259, 0.4971, 0.6259, 0.427, 0.6259, 0.427, 0.6236, 0.427, 0.6259, 0.427, 0.6282, 0.427, 0.6259, 0.427, 0.6259, 0.4971, 0.6236, 0.427, 0.6236, 0.427, 0.6259, 0.4971, 0.6259, 0.427, 0.6259, 0.427, 0.6259, 0.4971, 0.6282, 0.427, 0.6282, 0.427, 0.6259, 0.4971, 0.6259, 0.427, 0.6259, 0.427, 0.6236, 0.427, 0.6259, 0.427, 0.6282, 0.427, 0.6259, 0.427, 0.6259, 0.4971, 0.6236, 0.427, 0.6236, 0.427, 0.6259, 0.4971, 0.6259, 0.427, 0.6259, 0.427, 0.6259, 0.4971, 0.6282, 0.427, 0.6282, 0.427, 0.6259, 0.4971, 0.6259, 0.427, 0.6259, 0.427, 0.6236, 0.427, 0.6259, 0.427, 0.6282, 0.427, 0.6259, 0.427, 0.6259, 0.4971, 0.6236, 0.427, 0.6236, 0.427, 0.6259, 0.4971, 0.6259, 0.427, 0.6259, 0.427, 0.6259, 0.4971, 0.6282, 0.427, 0.6282, 0.427, 0.6259, 0.4971, 0.6259, 0.427, 0.6259, 0.427, 0.6236, 0.427, 0.6259, 0.427, 0.6282, 0.427, 0.6259, 0.427, 0.6259, 0.4971, 0.6236, 0.427, 0.6236, 0.427, 0.6259, 0.4971, 0.6259, 0.427, 0.6259, 0.427, 0.6259, 0.4971, 0.6282, 0.427, 0.6282, 0.427, 0.6259, 0.4971, 0.6259, 0.427, 0.6259, 0.427, 0.6236, 0.427, 0.6259, 0.427, 0.6282, 0.427, 0.6259, 0.427, 0.6259, 0.4971, 0.6236, 0.427, 0.6236, 0.427, 0.6259, 0.4971, 0.6259, 0.427, 0.6259, 0.427, 0.6259, 0.4971, 0.6282, 0.427, 0.6282, 0.427, 0.6259, 0.4971, 0.6259, 0.427, 0.6259, 0.427, 0.6236, 0.427, 0.6259, 0.427, 0.6282, 0.427, 0.6259, 0.427, 0.6259, 0.4971, 0.6236, 0.427, 0.6236, 0.427, 0.6259, 0.4971, 0.6259, 0.427, 0.6259, 0.427, 0.6259, 0.4971, 0.6282, 0.427, 0.6282, 0.427, 0.6259, 0.4971, 0.6259, 0.427, 0.6259, 0.427, 0.6236, 0.427, 0.6259, 0.427, 0.6282, 0.427, 0.6259, 0.427, 0.6259, 0.4971, 0.6236, 0.427, 0.6236, 0.427, 0.6259, 0.4971, 0.6259, 0.427, 0.6259, 0.427, 0.6259, 0.4971, 0.6282, 0.427, 0.6282, 0.427, 0.6259, 0.4971, 0.6259, 0.427, 0.6259, 0.427, 0.6236, 0.427, 0.6259, 0.427, 0.6282, 0.427, 0.6259, 0.427, 0.6259, 0.4971, 0.6236, 0.427, 0.6236, 0.427, 0.6259, 0.4971, 0.6259, 0.427, 0.6259, 0.427, 0.6259, 0.4971, 0.6282, 0.427, 0.6282, 0.427, 0.6259, 0.4971, 0.6259, 0.427, 0.6259, 0.427, 0.6236, 0.427, 0.6259, 0.427, 0.6282, 0.427, 0.6259, 0.427, 0.6259, 0.4971, 0.6236, 0.427, 0.6236, 0.427, 0.6259, 0.4971, 0.6259, 0.427, 0.6259, 0.427, 0.6259, 0.4971, 0.6282, 0.427, 0.6282, 0.427, 0.6259, 0.4971, 0.6259, 0.427, 0.6259, 0.427, 0.6236, 0.427, 0.6259, 0.427, 0.6282, 0.427, 0.6259, 0.427, 0.6259, 0.4971, 0.6236, 0.427, 0.6236, 0.427, 0.6259, 0.4971, 0.6259, 0.427, 0.6259, 0.427, 0.6259, 0.4971, 0.6282, 0.427, 0.6282, 0.427, 0.6259, 0.4971, 0.6259, 0.427, 0.6259, 0.427, 0.6236, 0.427, 0.6259, 0.427, 0.6282, 0.427, 0.6259, 0.427, 0.6259, 0.4971, 0.6236, 0.427, 0.6236, 0.427, 0.6259, 0.4971, 0.6259, 0.427, 0.6259, 0.427, 0.6259, 0.4971, 0.6282, 0.427, 0.6282, 0.427, 0.6259, 0.4971, 0.6259, 0.427, 0.6259, 0.427, 0.6236, 0.427, 0.6259, 0.427, 0.6282, 0.427, 0.6259, 0.427, 0.6259, 0.4971, 0.6236, 0.427, 0.6236, 0.427, 0.6259, 0.4971, 0.6259, 0.427, 0.6259, 0.427, 0.6259, 0.4971, 0.6282, 0.427, 0.6282, 0.427, 0.6259, 0.4971, 0.6259, 0.427, 0.6259, 0.427, 0.6236, 0.427, 0.6259, 0.427, 0.6282, 0.427, 0.6259, 0.427, 0.6259, 0.4971, 0.6236, 0.427, 0.6236, 0.427, 0.6259, 0.4971, 0.6259, 0.427, 0.6259, 0.427, 0.6259, 0.4971, 0.6282, 0.427, 0.6282, 0.427, 0.6259, 0.4971, 0.6259, 0.427, 0.6259, 0.427, 0.6236, 0.427, 0.6259, 0.427, 0.6282, 0.427, 0.6259, 0.427, 0.6259, 0.4971, 0.6236, 0.427, 0.6236, 0.427, 0.6259, 0.4971, 0.6259, 0.427, 0.6259, 0.427, 0.6259, 0.4971, 0.6282, 0.427, 0.6282, 0.427, 0.6259, 0.4971, 0.6259, 0.427, 0.6259, 0.427, 0.6236, 0.427, 0.6259, 0.427, 0.6282, 0.427, 0.6259, 0.427, 0.6259, 0.4971, 0.6236, 0.427, 0.6236, 0.427, 0.6259, 0.4971, 0.6259, 0.427, 0.6259, 0.427, 0.6259, 0.4971, 0.6282, 0.427, 0.6282, 0.427, 0.6259, 0.4971, 0.6259, 0.427, 0.6259, 0.427, 0.6236, 0.427, 0.6259, 0.427, 0.6282, 0.427, 0.6259, 0.427, 0.6259, 0.4971, 0.6236, 0.427, 0.6236, 0.427, 0.6259, 0.4971, 0.6259, 0.427, 0.6259, 0.427, 0.6259, 0.4971, 0.6282, 0.427, 0.6282, 0.427, 0.6259, 0.4971, 0.6259, 0.427, 0.6259, 0.427, 0.6236, 0.427, 0.6259, 0.427, 0.6282, 0.427, 0.6259, 0.427, 0.6259, 0.4971, 0.6236, 0.427, 0.6236, 0.427, 0.6259, 0.4971, 0.6259, 0.427, 0.6259, 0.427, 0.6259, 0.4971, 0.6282, 0.427, 0.6282, 0.427, 0.6259, 0.4971, 0.6259, 0.427, 0.6259, 0.427, 0.6236, 0.427, 0.6259, 0.427, 0.6282, 0.427, 0.6259, 0.427, 0.6259, 0.4971, 0.6236, 0.427, 0.6236, 0.427, 0.6259, 0.4971, 0.6259, 0.427, 0.6259, 0.427, 0.6259, 0.4971, 0.6282, 0.427, 0.6282, 0.427, 0.6259, 0.4971, 0.6259, 0.427, 0.6259, 0.427, 0.6236, 0.427, 0.6259, 0.427, 0.6282, 0.427, 0.6259, 0.427, 0.6259, 0.4971, 0.6236, 0.427, 0.6236, 0.427, 0.6259, 0.4971, 0.6259, 0.427, 0.6259, 0.427, 0.6259, 0.4971, 0.6282, 0.427, 0.6282, 0.427, 0.6259, 0.4971, 0.6259, 0.427, 0.6259, 0.427, 0.6236, 0.427, 0.6259, 0.427, 0.6282, 0.427, 0.6259, 0.427, 0.6259, 0.4971, 0.6236, 0.427, 0.6236, 0.427, 0.6259, 0.4971, 0.6259, 0.427, 0.6259, 0.427, 0.6259, 0.4971, 0.6282, 0.427, 0.6282, 0.427, 0.6259, 0.4971, 0.6259, 0.427, 0.6259, 0.427, 0.6236, 0.427, 0.6259, 0.427, 0.6282, 0.427, 0.6259, 0.427, 0.6259, 0.4971, 0.6236, 0.427, 0.6236, 0.427, 0.6259, 0.4971, 0.6259, 0.427, 0.6259, 0.427, 0.6259, 0.4971, 0.6282, 0.427, 0.6282, 0.427, 0.6259, 0.4971, 0.6259, 0.427, 0.6259, 0.427, 0.6236, 0.427, 0.6259, 0.427, 0.6282, 0.427, 0.6259, 0.427, 0.6259, 0.4971, 0.6236, 0.427, 0.6236, 0.427, 0.6259, 0.4971, 0.6259, 0.427, 0.6259, 0.427, 0.6259, 0.4971, 0.6282, 0.427, 0.6282, 0.427, 0.6259, 0.4971, 0.6259, 0.427, 0.6259, 0.427, 0.6236, 0.427, 0.6259, 0.427, 0.6282, 0.427, 0.6259, 0.427, 0.6259, 0.4971, 0.6236, 0.427, 0.6236, 0.427, 0.6259, 0.4971, 0.6259, 0.427, 0.6259, 0.427, 0.6259, 0.4971, 0.6282, 0.427, 0.6282, 0.427, 0.6259, 0.4971, 0.6259, 0.427, 0.6259, 0.427, 0.6236, 0.427, 0.6259, 0.427, 0.6282, 0.427, 0.6259, 0.427, 0.6259, 0.4971, 0.6236, 0.427, 0.6236, 0.427, 0.6259, 0.4971, 0.6259, 0.427, 0.6259, 0.427, 0.6259, 0.4971, 0.6282, 0.427, 0.6282, 0.427, 0.6259, 0.4971, 0.6259, 0.427, 0.6259, 0.427, 0.6236, 0.427, 0.6259, 0.427, 0.6282, 0.427, 0.6259, 0.427, 0.6259, 0.4971, 0.6236, 0.427, 0.6236, 0.427, 0.6259, 0.4971, 0.6259, 0.427, 0.6259, 0.427, 0.6259, 0.4971, 0.6282, 0.427, 0.6282, 0.427, 0.6259, 0.4971, 0.6259, 0.427, 0.6259, 0.427, 0.6236, 0.427, 0.6259, 0.427, 0.6282, 0.427, 0.6259, 0.427, 0.6259, 0.4971, 0.6236, 0.427, 0.6236, 0.427, 0.6259, 0.4971, 0.6259, 0.427, 0.6259, 0.427, 0.6259, 0.4971, 0.6282, 0.427, 0.6282, 0.427, 0.6259, 0.4971, 0.6259, 0.427, 0.6259, 0.427, 0.6236, 0.427, 0.6259, 0.427, 0.6282, 0.427, 0.6259, 0.427, 0.6259, 0.4971, 0.6236, 0.427, 0.6236, 0.427, 0.6259, 0.4971, 0.6259, 0.427, 0.6259, 0.427, 0.6259, 0.4971, 0.6282, 0.427, 0.6282, 0.427, 0.6259, 0.4971, 0.6259, 0.427, 0.6259, 0.427, 0.6236, 0.427, 0.6259, 0.427, 0.6282, 0.427, 0.6259, 0.427, 0.6259, 0.4971, 0.6236, 0.427, 0.6236, 0.427, 0.6259, 0.4971, 0.6259, 0.427, 0.6259, 0.427, 0.6259, 0.4971, 0.6282, 0.427, 0.6282, 0.427, 0.6259, 0.4971, 0.6259, 0.427, 0.6259, 0.427, 0.6236, 0.427, 0.6259, 0.427, 0.6282, 0.427, 0.6259, 0.427, 0.6259, 0.4971, 0.6236, 0.427, 0.6236, 0.427, 0.6259, 0.4971, 0.6259, 0.427, 0.6259, 0.427, 0.6259, 0.4971, 0.6282, 0.427, 0.6282, 0.427, 0.6259, 0.4971, 0.6259, 0.427, 0.6259, 0.427, 0.6236, 0.427, 0.6259, 0.427, 0.6282, 0.427, 0.6259, 0.427, 0.6259, 0.4971, 0.6236, 0.427, 0.6236, 0.427, 0.6259, 0.4971, 0.6259, 0.427, 0.6259, 0.427, 0.6259, 0.4971, 0.6282, 0.427, 0.6282, 0.427, 0.6259, 0.4971, 0.6259, 0.427, 0.6259, 0.427, 0.6236, 0.427, 0.6259, 0.427, 0.6282, 0.427, 0.6259, 0.427, 0.6259, 0.4971, 0.6236, 0.427, 0.6236, 0.427, 0.6259, 0.4971, 0.6259, 0.427, 0.6259, 0.427, 0.6259, 0.4971, 0.6282, 0.427, 0.6282, 0.427, 0.6259, 0.4971, 0.6259, 0.427, 0.6259, 0.427, 0.6236, 0.427, 0.6259, 0.427, 0.6282, 0.427, 0.6259, 0.427, 0.6259, 0.4971, 0.6236, 0.427, 0.6236, 0.427, 0.6259, 0.4971, 0.6259, 0.427, 0.6259, 0.427, 0.6259, 0.4971, 0.6282, 0.427, 0.6282, 0.427, 0.6259, 0.4971, 0.6259, 0.427, 0.6259, 0.427, 0.6236, 0.427, 0.6259, 0.427, 0.6282, 0.427, 0.6259, 0.427, 0.6259, 0.4971, 0.6236, 0.427, 0.6236, 0.427, 0.6259, 0.4971, 0.6259, 0.427, 0.6259, 0.427, 0.6259, 0.4971, 0.6282, 0.427, 0.6282, 0.427, 0.6259, 0.4971, 0.6259, 0.427, 0.6259, 0.427, 0.6236, 0.427, 0.6259, 0.427, 0.6282, 0.427, 0.6259, 0.427, 0.6259, 0.4971, 0.6236, 0.427, 0.6236, 0.427, 0.6259, 0.4971, 0.6259, 0.427, 0.6259, 0.427, 0.6259, 0.4971, 0.6282, 0.427, 0.6282, 0.427, 0.6259, 0.4971, 0.6259, 0.427, 0.6259, 0.427, 0.6236, 0.427, 0.6259, 0.427, 0.6282, 0.427, 0.6259, 0.427, 0.6259, 0.4971, 0.6236, 0.427, 0.6236, 0.427, 0.6259, 0.4971, 0.6259, 0.427, 0.6259, 0.427, 0.6259, 0.4971, 0.6282, 0.427, 0.6282, 0.427, 0.6259, 0.4971, 0.6259, 0.427, 0.6259, 0.427, 0.6236, 0.427, 0.6259, 0.427, 0.6282, 0.427, 0.6259, 0.427, 0.6259, 0.4971, 0.6236, 0.427, 0.6236, 0.427, 0.6259, 0.4971, 0.6259, 0.427, 0.6259, 0.427, 0.6259, 0.4971, 0.6282, 0.427, 0.6282, 0.427, 0.6259, 0.4971, 0.6259, 0.427, 0.6259, 0.427, 0.6236, 0.427, 0.6259, 0.427, 0.6282, 0.427, 0.6259, 0.427, 0.6259, 0.4971, 0.6236, 0.427, 0.6236, 0.427, 0.6259, 0.4971, 0.6259, 0.427, 0.6259, 0.427, 0.6259, 0.4971, 0.6282, 0.427, 0.6282, 0.427, 0.6259, 0.4971, 0.6259, 0.427, 0.6259, 0.427, 0.6236, 0.427, 0.6259, 0.427, 0.6282, 0.427, 0.6259, 0.427, 0.6259, 0.4971, 0.6236, 0.427, 0.6236, 0.427, 0.6259, 0.4971, 0.6259, 0.427, 0.6259, 0.427, 0.6259, 0.4971, 0.6282, 0.427, 0.6282, 0.427, 0.6259, 0.4971, 0.6259, 0.427, 0.6259, 0.427, 0.6236, 0.427, 0.6259, 0.427, 0.6282, 0.427, 0.6259, 0.427, 0.6259, 0.4971, 0.6236, 0.427, 0.6236, 0.427, 0.6259, 0.4971, 0.6259, 0.427, 0.6259, 0.427, 0.6259, 0.4971, 0.6282, 0.427, 0.6282, 0.427, 0.6259, 0.4971, 0.6259, 0.427, 0.6259, 0.427, 0.6236, 0.427, 0.6259, 0.427, 0.6282, 0.427, 0.6259, 0.427, 0.6259, 0.4971, 0.6236, 0.427, 0.6236, 0.427, 0.6259, 0.4971, 0.6259, 0.427, 0.6259, 0.427, 0.6259, 0.4971, 0.6282, 0.427, 0.6282, 0.427, 0.6259, 0.4971, 0.6259, 0.427, 0.6259, 0.427, 0.6236, 0.427, 0.6259, 0.427, 0.6282, 0.427, 0.6259, 0.427, 0.6259, 0.4971, 0.6236, 0.427, 0.6236, 0.427, 0.6259, 0.4971, 0.6259, 0.427, 0.6259, 0.427, 0.6259, 0.4971, 0.6282, 0.427, 0.6282, 0.427, 0.6259, 0.4971, 0.6259, 0.427, 0.6259, 0.427, 0.6236, 0.427, 0.6259, 0.427, 0.6282, 0.427, 0.6259, 0.427, 0.6259, 0.4971, 0.6236, 0.427, 0.6236, 0.427, 0.6259, 0.4971, 0.6259, 0.427, 0.6259, 0.427, 0.6259, 0.4971, 0.6282, 0.427, 0.6282, 0.427, 0.6259, 0.4971, 0.6259, 0.427, 0.6259, 0.427, 0.6236, 0.427, 0.6259, 0.427, 0.6282, 0.427, 0.6259, 0.427, 0.6259, 0.4971, 0.6236, 0.427, 0.6236, 0.427, 0.6259, 0.4971, 0.6259, 0.427, 0.6259, 0.427, 0.6259, 0.4971, 0.6282, 0.427, 0.6282, 0.427, 0.6259, 0.4971, 0.6259, 0.427, 0.6259, 0.427, 0.6236, 0.427, 0.6259, 0.427, 0.6282, 0.427, 0.6259, 0.427, 0.6259, 0.4971, 0.6236, 0.427, 0.6236, 0.427, 0.6259, 0.4971, 0.6259, 0.427, 0.6259, 0.427, 0.6259, 0.4971, 0.6282, 0.427, 0.6282, 0.427, 0.6259, 0.4971, 0.6259, 0.427, 0.6259, 0.427, 0.6236, 0.427, 0.6259, 0.427, 0.6282, 0.427, 0.6259, 0.427, 0.6259, 0.4971, 0.6236, 0.427, 0.6236, 0.427, 0.6259, 0.4971, 0.6259, 0.427, 0.6259, 0.427, 0.6259, 0.4971, 0.6282, 0.427, 0.6282, 0.427, 0.6259, 0.4971, 0.6259, 0.427, 0.6259, 0.427, 0.6236, 0.427, 0.6259, 0.427, 0.6282, 0.427, 0.6259, 0.427, 0.6259, 0.4971, 0.6236, 0.427, 0.6236, 0.427, 0.6259, 0.4971, 0.6259, 0.427, 0.6259, 0.427, 0.6259, 0.4971, 0.6282, 0.427, 0.6282, 0.427, 0.6259, 0.4971, 0.6259, 0.427, 0.6259, 0.427, 0.6236, 0.427, 0.6259, 0.427, 0.6282, 0.427, 0.6259, 0.427, 0.6259, 0.4971, 0.6236, 0.427, 0.6236, 0.427, 0.6259, 0.4971, 0.6259, 0.427, 0.6259, 0.427, 0.6259, 0.4971, 0.6282, 0.427, 0.6282, 0.427, 0.6259, 0.4971, 0.6259, 0.427, 0.6259, 0.427, 0.6236, 0.427, 0.6259, 0.427, 0.6282, 0.427, 0.6259, 0.427, 0.6259, 0.4971, 0.6236, 0.427, 0.6236, 0.427, 0.6259, 0.4971, 0.6259, 0.427, 0.6259, 0.427, 0.6259, 0.4971, 0.6282, 0.427, 0.6282, 0.427, 0.6259, 0.4971, 0.6259, 0.427, 0.6259, 0.427, 0.6236, 0.427, 0.6259, 0.427, 0.6282, 0.427, 0.6259, 0.427, 0.6259, 0.4971, 0.6236, 0.427, 0.6236, 0.427, 0.6259, 0.4971, 0.6259, 0.427, 0.6259, 0.427, 0.6259, 0.4971, 0.6282, 0.427, 0.6282, 0.427, 0.6259, 0.4971, 0.6259, 0.427, 0.6259, 0.427, 0.6236, 0.427, 0.6259, 0.427, 0.6282, 0.427, 0.6259, 0.427, 0.6259, 0.4971, 0.6236, 0.427, 0.6236, 0.427, 0.6259, 0.4971, 0.6259, 0.427, 0.6259, 0.427, 0.6259, 0.4971, 0.6282, 0.427, 0.6282, 0.427, 0.6259, 0.4971, 0.6259, 0.427, 0.6259, 0.427, 0.6236, 0.427, 0.6259, 0.427, 0.6282, 0.427, 0.6259, 0.427, 0.6259, 0.4971, 0.6236, 0.427, 0.6236, 0.427, 0.6259, 0.4971, 0.6259, 0.427, 0.6259, 0.427, 0.6259, 0.4971, 0.6282, 0.427, 0.6282, 0.427, 0.6259, 0.4971, 0.6259, 0.427, 0.6259, 0.427, 0.6236, 0.427, 0.6259, 0.427, 0.6282, 0.427, 0.6259, 0.427, 0.6259, 0.4971, 0.6236, 0.427, 0.6236, 0.427, 0.6259, 0.4971, 0.6259, 0.427, 0.6259, 0.427, 0.6259, 0.4971, 0.6282, 0.427, 0.6282, 0.427, 0.6259, 0.4971, 0.6259, 0.427, 0.6259, 0.427, 0.6236, 0.427, 0.6259, 0.427, 0.6282, 0.427, 0.6259, 0.427, 0.6259, 0.4971, 0.6236, 0.427, 0.6236, 0.427, 0.6259, 0.4971, 0.6259, 0.427, 0.6259, 0.427, 0.6259, 0.4971, 0.6282, 0.427, 0.6282, 0.427, 0.6259, 0.4971, 0.6259, 0.427, 0.6259, 0.427, 0.6236, 0.427, 0.6259, 0.427, 0.6282, 0.427, 0.6259, 0.427, 0.6259, 0.4971, 0.6236, 0.427, 0.6236, 0.427, 0.6259, 0.4971, 0.6259, 0.427, 0.6259, 0.427, 0.6259, 0.4971, 0.6282, 0.427, 0.6282, 0.427, 0.6259, 0.4971, 0.6259, 0.427, 0.6259, 0.427, 0.6236, 0.427, 0.6259, 0.427, 0.6282, 0.427, 0.6259, 0.427, 0.6259, 0.4971, 0.6236, 0.427, 0.6236, 0.427, 0.6259, 0.4971, 0.6259, 0.427, 0.6259, 0.427, 0.6259, 0.4971, 0.6282, 0.427, 0.6282, 0.427, 0.6259, 0.4971, 0.6259, 0.427, 0.6259, 0.427, 0.6236, 0.427, 0.6259, 0.427, 0.6282, 0.427, 0.6259, 0.427, 0.6259, 0.4971, 0.6236, 0.427, 0.6236, 0.427, 0.6259, 0.4971, 0.6259, 0.427, 0.6259, 0.427, 0.6259, 0.4971, 0.6282, 0.427, 0.6282, 0.427, 0.6259, 0.4971, 0.6259, 0.427, 0.6259, 0.427, 0.6236, 0.427, 0.6259, 0.427, 0.6282, 0.427, 0.6259, 0.427, 0.6259, 0.4971, 0.6236, 0.427, 0.6236, 0.427, 0.6259, 0.4971, 0.6259, 0.427, 0.6259, 0.427, 0.6259, 0.4971, 0.6282, 0.427, 0.6282, 0.427, 0.6259, 0.4971, 0.6259, 0.427, 0.6259, 0.427, 0.6236, 0.427, 0.6259, 0.427, 0.6282, 0.427, 0.6259, 0.427, 0.6259, 0.4971, 0.6236, 0.427, 0.6236, 0.427, 0.6259, 0.4971, 0.6259, 0.427, 0.6259, 0.427, 0.6259, 0.4971, 0.6282, 0.427, 0.6282, 0.427, 0.6259, 0.4971, 0.6259, 0.427, 0.6259, 0.427, 0.6236, 0.427, 0.6259, 0.427, 0.6282, 0.427, 0.6259, 0.427, 0.6259, 0.4971, 0.6236, 0.427, 0.6236, 0.427, 0.6259, 0.4971, 0.6259, 0.427, 0.6259, 0.427, 0.6259, 0.4971, 0.6282, 0.427, 0.6282, 0.427, 0.6259, 0.4971, 0.6259, 0.427, 0.6259, 0.427, 0.6236, 0.427, 0.6259, 0.427, 0.6282, 0.427, 0.6259, 0.427, 0.6259, 0.4971, 0.6236, 0.427, 0.6236, 0.427, 0.6259, 0.4971, 0.6259, 0.427, 0.6259, 0.427, 0.6259, 0.4971, 0.6282, 0.427, 0.6282, 0.427, 0.6259, 0.4971, 0.6259, 0.427, 0.6259, 0.427, 0.6259, 0.4971, 0.6236, 0.427, 0.6236, 0.427, 0.6259, 0.4971, 0.6259, 0.427, 0.6259, 0.427, 0.6259, 0.4971, 0.6282, 0.427, 0.6282, 0.427, 0.6259, 0.4971, 0.6259, 0.427, 0.6259, 0.427, 0.6236, 0.427, 0.6259, 0.427, 0.6282, 0.427, 0.6259, 0.427, 0.6259, 0.4971, 0.6236, 0.427, 0.6236, 0.427, 0.6259, 0.4971, 0.6259, 0.427, 0.6259, 0.427, 0.6259, 0.4971, 0.6282, 0.427, 0.6282, 0.427, 0.6259, 0.4971, 0.6259, 0.427, 0.6259, 0.427, 0.6236, 0.427, 0.6259, 0.427, 0.6282, 0.427, 0.6259, 0.427, 0.6259, 0.4971, 0.6236, 0.427, 0.6236, 0.427, 0.6259, 0.4971, 0.6259, 0.427, 0.6259, 0.427, 0.6259, 0.4971, 0.6282, 0.427, 0.6282, 0.427, 0.6259, 0.4971, 0.6259, 0.427, 0.6259, 0.427, 0.6236, 0.427, 0.6259, 0.427, 0.6282, 0.427, 0.6259, 0.427, 0.6259, 0.4971, 0.6236, 0.427, 0.6236, 0.427, 0.6259, 0.4971, 0.6259, 0.427, 0.6259, 0.427, 0.6259, 0.4971, 0.6282, 0.427, 0.6282, 0.427, 0.6259, 0.4971, 0.6259, 0.427, 0.6259, 0.427, 0.6236, 0.427, 0.6259, 0.427, 0.6282, 0.427, 0.6259, 0.427, 0.6259, 0.4971, 0.6236, 0.427, 0.6236, 0.427, 0.6259, 0.4971, 0.6259, 0.427, 0.6259, 0.427, 0.6259, 0.4971, 0.6282, 0.427, 0.6282, 0.427, 0.6259, 0.4971, 0.6259, 0.427, 0.6259, 0.427, 0.6236, 0.427, 0.6259, 0.427, 0.6282, 0.427, 0.6259, 0.427, 0.6259, 0.4971, 0.6236, 0.427, 0.6236, 0.427, 0.6259, 0.4971, 0.6259, 0.427, 0.6259, 0.427, 0.6259, 0.4971, 0.6282, 0.427, 0.6282, 0.427, 0.6259, 0.4971, 0.6259, 0.427, 0.6259, 0.427, 0.6236, 0.427, 0.6259, 0.427, 0.6282, 0.427, 0.6259, 0.427, 0.6259, 0.4971, 0.6236, 0.427, 0.6236, 0.427, 0.6259, 0.4971, 0.6259, 0.427, 0.6259, 0.427, 0.6259, 0.4971, 0.6282, 0.427, 0.6282, 0.427, 0.6259, 0.4971, 0.6259, 0.427, 0.6259, 0.427, 0.6236, 0.427, 0.6259, 0.427, 0.6282, 0.427, 0.6259, 0.427, 0.6259, 0.4971, 0.6236, 0.427, 0.6236, 0.427, 0.6259, 0.4971, 0.6259, 0.427, 0.6259, 0.427, 0.6259, 0.4971, 0.6282, 0.427, 0.6282, 0.427, 0.6259, 0.4971, 0.6259, 0.427, 0.6259, 0.427, 0.6236, 0.427, 0.6259, 0.427, 0.6282, 0.427, 0.6259, 0.427, 0.6259, 0.4971, 0.6236, 0.427, 0.6236, 0.427, 0.6259, 0.4971, 0.6259, 0.427, 0.6259, 0.427, 0.6259, 0.4971, 0.6282, 0.427, 0.6282, 0.427, 0.6259, 0.4971, 0.6259, 0.427, 0.6259, 0.427, 0.6236, 0.427, 0.6259, 0.427, 0.6282, 0.427])
me_cylinder.materials.append(mat_material)
me_cylinder.use_remesh_fix_poles = True
me_cylinder.use_remesh_preserve_attributes = False
me_cylinder.use_mirror_vertex_groups = False
me_cylinder.update()

# ---- objects
ob_grass = bpy.data.objects.new('grass', me_cylinder)

# ---- transforms, parenting, visibility, modifiers, constraints
ob_grass.location = (0.0, 0.0, 0.0)
ob_grass.rotation_euler = (0.0, 0.0, -1.571)
ob_grass.scale = (0.4247, 0.4247, 0.4247)
ob_grass.lineart.crease_threshold = 0.0

# ---- collection membership
col_collection.objects.link(ob_grass)

# ---- scene / render settings (as saved in the file)
scene.frame_start = 1; scene.frame_end = 250; scene.frame_set(62)
scene.render.engine = 'BLENDER_EEVEE_NEXT'
scene.cycles.use_denoising = False
scene.cycles.samples = 128
scene.cycles.sampling_pattern = 'TABULATED_SOBOL'
scene.cycles.use_adaptive_sampling = False
scene.cycles.use_light_tree = False
scene.view_settings.view_transform = 'Filmic'
bpy.context.view_layer.update()

# ---- added for rendering (the .blend has no active camera and no usable light): camera, sun
cam_auto = bpy.data.cameras.new('AutoCamera')
cam_auto.lens = 50.0
cam_auto.sensor_width = 36.0
cam_auto.clip_end = 1000.0
ob_auto_camera = bpy.data.objects.new('AutoCamera', cam_auto)
scene.collection.objects.link(ob_auto_camera)
ob_auto_camera.location = (3.75974, -4.49332, 3.08586)
ob_auto_camera.rotation_euler = (1.09748, -7.21219e-08, 0.694738)
scene.camera = ob_auto_camera
light_auto_sun = bpy.data.lights.new('AutoSun', 'SUN')
light_auto_sun.energy = 3.0
light_auto_sun.angle = 0.0523599
ob_auto_sun = bpy.data.objects.new('AutoSun', light_auto_sun)
scene.collection.objects.link(ob_auto_sun)
ob_auto_sun.rotation_euler = (0.872665, 0.174533, 0.523599)
bpy.context.view_layer.update()
